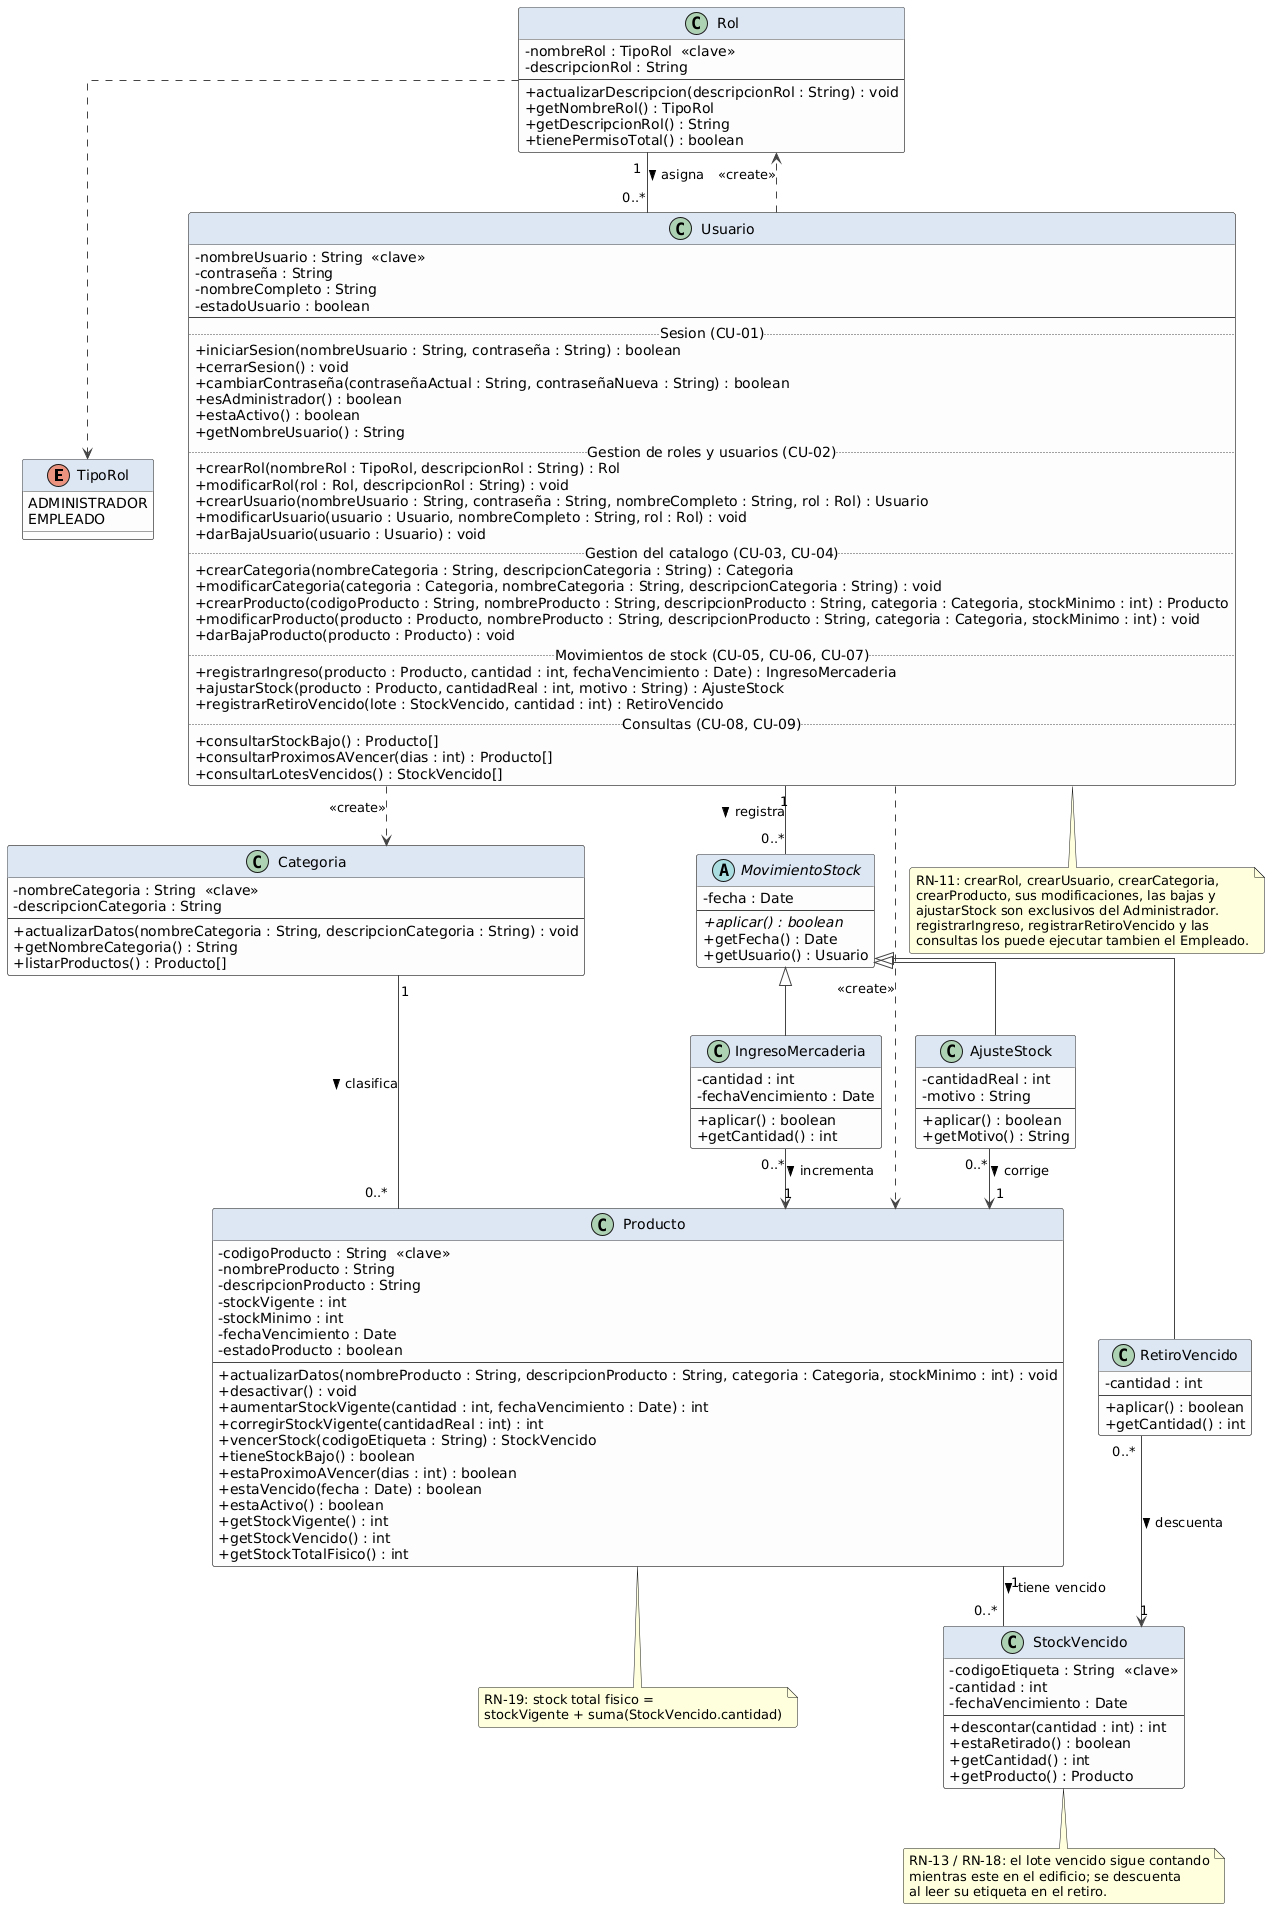

The diagram above was rendered by PlantUML. Its source (embedded in the PNG):
@startuml
' Diagrama de Clases - Stock Project
' Basado en 04-Diccionario De Datos/Diccionario_de_Datos.md (version de claves naturales),
' 02-Requerimientos/Requerimientos_post 6ta entrevista.md,
' 03-Reglas De Negocio/Reglas_de_Negocio_6ta_entrevista.md,
' 01-Entrevistas/Entrevista_#6 y 05-Caso De Uso/Casos_de_Uso.md.
' Alcance: solo control de stock. Fuera de alcance: ventas, facturacion, clientes,
' cuenta corriente, medios de pago, proveedores, caja y listas de precios.
' El diccionario no define IDs internos: cada clase se identifica por su clave natural.
' Cada operacion declara sus datos de entrada (parametros) y de salida (tipo de retorno).
' Las acciones de gestion (quien crea, modifica o da de baja) son operaciones de Usuario,
' que valida el permiso del rol con esAdministrador() segun la RN-11.

skinparam shadowing false
skinparam roundcorner 5
skinparam classAttributeIconSize 0
skinparam linetype ortho
skinparam class {
  BackgroundColor #FDFDFD
  BorderColor #444444
  ArrowColor #444444
  HeaderBackgroundColor #DDE7F3
}

' ===================== Enumeraciones =====================

enum TipoRol {
  ADMINISTRADOR
  EMPLEADO
}

' ===================== Seguridad =====================

class Rol {
  - nombreRol : TipoRol  <<clave>>
  - descripcionRol : String
  --
  + actualizarDescripcion(descripcionRol : String) : void
  + getNombreRol() : TipoRol
  + getDescripcionRol() : String
  + tienePermisoTotal() : boolean
}

class Usuario {
  - nombreUsuario : String  <<clave>>
  - contraseña : String
  - nombreCompleto : String
  - estadoUsuario : boolean
  --
  .. Sesion (CU-01) ..
  + iniciarSesion(nombreUsuario : String, contraseña : String) : boolean
  + cerrarSesion() : void
  + cambiarContraseña(contraseñaActual : String, contraseñaNueva : String) : boolean
  + esAdministrador() : boolean
  + estaActivo() : boolean
  + getNombreUsuario() : String
  .. Gestion de roles y usuarios (CU-02) ..
  + crearRol(nombreRol : TipoRol, descripcionRol : String) : Rol
  + modificarRol(rol : Rol, descripcionRol : String) : void
  + crearUsuario(nombreUsuario : String, contraseña : String, nombreCompleto : String, rol : Rol) : Usuario
  + modificarUsuario(usuario : Usuario, nombreCompleto : String, rol : Rol) : void
  + darBajaUsuario(usuario : Usuario) : void
  .. Gestion del catalogo (CU-03, CU-04) ..
  + crearCategoria(nombreCategoria : String, descripcionCategoria : String) : Categoria
  + modificarCategoria(categoria : Categoria, nombreCategoria : String, descripcionCategoria : String) : void
  + crearProducto(codigoProducto : String, nombreProducto : String, descripcionProducto : String, categoria : Categoria, stockMinimo : int) : Producto
  + modificarProducto(producto : Producto, nombreProducto : String, descripcionProducto : String, categoria : Categoria, stockMinimo : int) : void
  + darBajaProducto(producto : Producto) : void
  .. Movimientos de stock (CU-05, CU-06, CU-07) ..
  + registrarIngreso(producto : Producto, cantidad : int, fechaVencimiento : Date) : IngresoMercaderia
  + ajustarStock(producto : Producto, cantidadReal : int, motivo : String) : AjusteStock
  + registrarRetiroVencido(lote : StockVencido, cantidad : int) : RetiroVencido
  .. Consultas (CU-08, CU-09) ..
  + consultarStockBajo() : Producto[]
  + consultarProximosAVencer(dias : int) : Producto[]
  + consultarLotesVencidos() : StockVencido[]
}

' ===================== Catálogo =====================

class Categoria {
  - nombreCategoria : String  <<clave>>
  - descripcionCategoria : String
  --
  + actualizarDatos(nombreCategoria : String, descripcionCategoria : String) : void
  + getNombreCategoria() : String
  + listarProductos() : Producto[]
}

class Producto {
  - codigoProducto : String  <<clave>>
  - nombreProducto : String
  - descripcionProducto : String
  - stockVigente : int
  - stockMinimo : int
  - fechaVencimiento : Date
  - estadoProducto : boolean
  --
  + actualizarDatos(nombreProducto : String, descripcionProducto : String, categoria : Categoria, stockMinimo : int) : void
  + desactivar() : void
  + aumentarStockVigente(cantidad : int, fechaVencimiento : Date) : int
  + corregirStockVigente(cantidadReal : int) : int
  + vencerStock(codigoEtiqueta : String) : StockVencido
  + tieneStockBajo() : boolean
  + estaProximoAVencer(dias : int) : boolean
  + estaVencido(fecha : Date) : boolean
  + estaActivo() : boolean
  + getStockVigente() : int
  + getStockVencido() : int
  + getStockTotalFisico() : int
}

class StockVencido {
  - codigoEtiqueta : String  <<clave>>
  - cantidad : int
  - fechaVencimiento : Date
  --
  + descontar(cantidad : int) : int
  + estaRetirado() : boolean
  + getCantidad() : int
  + getProducto() : Producto
}

' ===================== Movimientos de stock =====================
' RN-07: todo movimiento queda registrado con el usuario y la fecha.
' RN-08: el stock nunca se edita a mano, solo mediante estos movimientos.

abstract class MovimientoStock {
  - fecha : Date
  --
  + {abstract} aplicar() : boolean
  + getFecha() : Date
  + getUsuario() : Usuario
}

class IngresoMercaderia {
  - cantidad : int
  - fechaVencimiento : Date
  --
  + aplicar() : boolean
  + getCantidad() : int
}

class AjusteStock {
  - cantidadReal : int
  - motivo : String
  --
  + aplicar() : boolean
  + getMotivo() : String
}

class RetiroVencido {
  - cantidad : int
  --
  + aplicar() : boolean
  + getCantidad() : int
}

' ===================== Relaciones =====================

Rol "1" -- "0..*" Usuario : asigna >
Rol ..> TipoRol

Categoria "1" -- "0..*" Producto : clasifica >
Producto "1" -- "0..*" StockVencido : tiene vencido >

MovimientoStock <|-- IngresoMercaderia
MovimientoStock <|-- AjusteStock
MovimientoStock <|-- RetiroVencido

Usuario "1" -- "0..*" MovimientoStock : registra >

IngresoMercaderia "0..*" --> "1" Producto : incrementa >
AjusteStock "0..*" --> "1" Producto : corrige >
RetiroVencido "0..*" --> "1" StockVencido : descuenta >

' Dependencias: Usuario es quien crea las instancias (acciones de gestion)
Usuario ..> Rol : <<create>>
Usuario ..> Categoria : <<create>>
Usuario ..> Producto : <<create>>

note bottom of Usuario
  RN-11: crearRol, crearUsuario, crearCategoria,
  crearProducto, sus modificaciones, las bajas y
  ajustarStock son exclusivos del Administrador.
  registrarIngreso, registrarRetiroVencido y las
  consultas los puede ejecutar tambien el Empleado.
end note

note bottom of Producto
  RN-19: stock total fisico =
  stockVigente + suma(StockVencido.cantidad)
end note

note bottom of StockVencido
  RN-13 / RN-18: el lote vencido sigue contando
  mientras este en el edificio; se descuenta
  al leer su etiqueta en el retiro.
end note
@enduml